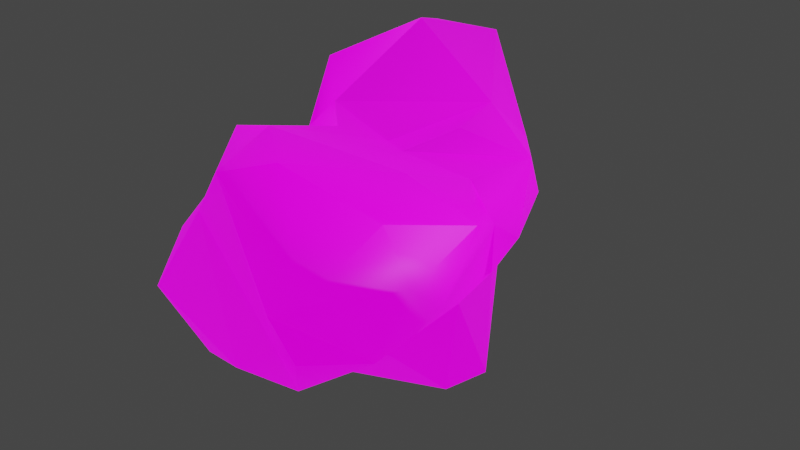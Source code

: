 # Source: Asteroid_Lava_Blue.blend  (saved by Blender 2.92.15; exported with 4.5.12 LTS)
import bpy
from mathutils import Matrix  # noqa: F401  (used for matrix-valued properties, if any)

bpy.ops.wm.read_factory_settings(use_empty=True)
scene = bpy.context.scene
scene.name = 'Scene'

# ---- collections
col_collection = bpy.data.collections.new('Collection'); scene.collection.children.link(col_collection)

# ---- images (referenced by path relative to the original .blend; pixels are not part of the script)
import os
ASSET_DIR = os.environ.get("B2B_ASSET_DIR", "")  # directory of the original .blend (textures are referenced by path, not embedded)
HERE = os.path.dirname(os.path.abspath(__file__))  # packed textures are extracted next to this script under _unpacked/

def load_image(name, relpath, width, height, colorspace="sRGB"):
    """Load a texture the original file referenced (path relative to the .blend, or extracted next to this script)."""
    p = next((c for c in (os.path.join(HERE, relpath), os.path.join(ASSET_DIR, relpath)) if relpath and os.path.exists(c)), "")
    if p:
        img = bpy.data.images.load(p, check_existing=True)
        img.name = name
    else:  # same state as the original file: an image datablock whose file is absent (Cycles renders it pink)
        img = bpy.data.images.new(name, width, height)
        img.source = "FILE"
        img.filepath = "//" + (relpath or name)
    img.colorspace_settings.name = colorspace
    return img
img_emissivecolor_texture = load_image('EmissiveColor_Texture', 'AsteroidsLava_EmissionBlue.png', 1024, 1024, 'sRGB')
img_diffusecolor_texture = load_image('DiffuseColor_Texture', 'AsteroidsLava_Blue.png', 1024, 1024, 'sRGB')
img_normalmap_texture = load_image('NormalMap_Texture', 'AsteroidsLava_Normal.png', 1024, 1024, 'Non-Color')

# ---- materials (node trees are filled in below, after node groups)
mat_asteroidslava_blue = bpy.data.materials.new('AsteroidsLava_Blue')
mat_asteroidslava_blue.use_transparent_shadow = False
mat_asteroidslava_blue.diffuse_color = (1.0, 1.0, 1.0, 1.0)
mat_asteroidslava_blue.roughness = 0.5528

# ---- material node trees
mat_asteroidslava_blue.use_nodes = True; mat_asteroidslava_blue.node_tree.nodes.clear()
_N = mat_asteroidslava_blue.node_tree.nodes; _L = mat_asteroidslava_blue.node_tree.links
n0 = _N.new('ShaderNodeBsdfPrincipled'); n0.name = 'Principled BSDF'; n0.location = (10, 300)
n0.distribution = 'GGX'
n0.subsurface_method = 'BURLEY'
n0.inputs[2].default_value = 0.5528
n0.inputs[3].default_value = 1.45
n0.inputs[28].default_value = 1.0
n1 = _N.new('ShaderNodeOutputMaterial'); n1.name = 'Material Output'; n1.location = (300, 300)
n2 = _N.new('ShaderNodeNormalMap'); n2.name = 'Mapa normal'; n2.location = (-300, -300)
n2.label = 'Normal/Map'
n3 = _N.new('ShaderNodeTexImage'); n3.name = 'Imagen'; n3.location = (-300, 600)
n3.image = img_emissivecolor_texture
n4 = _N.new('ShaderNodeTexImage'); n4.name = 'Imagen.001'; n4.location = (-300, 300)
n4.image = img_diffusecolor_texture
n5 = _N.new('ShaderNodeTexImage'); n5.name = 'Imagen.002'; n5.location = (-600, -900)
n5.image = img_normalmap_texture
_L.new(n0.outputs[0], n1.inputs[0])
_L.new(n2.outputs[0], n0.inputs[5])
_L.new(n3.outputs[0], n0.inputs[27])
_L.new(n4.outputs[0], n0.inputs[0])
_L.new(n5.outputs[0], n2.inputs[1])
n1.is_active_output = True

# ---- world
world_world = bpy.data.worlds.new('World'); scene.world = world_world
world_world.use_nodes = True; world_world.node_tree.nodes.clear()
_N = world_world.node_tree.nodes; _L = world_world.node_tree.links
n0 = _N.new('ShaderNodeOutputWorld'); n0.name = 'World Output'; n0.location = (300, 300)
n1 = _N.new('ShaderNodeBackground'); n1.name = 'Background'; n1.location = (10, 300)
n1.inputs[0].default_value = (0.05088, 0.05088, 0.05088, 1.0)
_L.new(n1.outputs[0], n0.inputs[0])
n0.is_active_output = True
world_world.color = (0.05088, 0.05088, 0.05088)
world_world.use_sun_shadow = False
world_world.sun_shadow_jitter_overblur = 0.0

# ---- lights
light_light = bpy.data.lights.new('Light', 'POINT')
light_light.transmission_factor = 0.0
light_light.energy = 1000.0
light_light.shadow_soft_size = 0.1
light_light.shadow_maximum_resolution = 0.006
light_light.use_absolute_resolution = True

# ---- meshes
me_scene = bpy.data.meshes.new('Scene')
me_scene.from_pydata([(6.035, 114.4, 27.46), (-17.82, 142.0, 80.45), (-87.63, 132.3, 9.634), (5.391, 185.4, 198.7), (50.68, 124.6, 57.36), (79.02, 139.1, -3.597), (152.2, 116.2, -29.92), (147.9, 126.0, 70.47), (142.7, 53.67, 18.2), (121.1, -0.6589, -62.61), (71.06, -73.34, -85.16), (96.63, -60.63, 14.43), (135.4, -14.89, 96.16), (105.3, -57.46, 166.5), (216.6, 130.6, 152.9), (147.0, 166.2, 167.6), (178.5, 69.98, 196.8), (62.17, 178.7, 244.6), (-16.15, 148.8, 250.2), (160.6, 137.8, 215.8), (94.68, 47.13, 256.9), (33.74, 4.708, 241.8), (-77.89, 154.1, 166.0), (-91.69, 70.65, 213.7), (-154.8, 55.77, 136.0), (-216.6, -17.73, 139.3), (23.79, -46.41, 224.4), (-203.0, -68.96, 194.0), (-180.1, -112.9, 81.23), (-46.67, -101.1, 218.4), (7.167, -128.6, 180.2), (55.01, -49.86, 228.2), (-133.4, -135.7, 182.8), (-91.47, -155.1, 116.8), (-103.0, -180.2, 76.81), (-3.807, -147.8, 99.9), (68.91, -198.0, -2.902), (58.14, -98.55, 97.8), (-111.8, 83.73, 71.16), (-177.4, 12.37, -48.23), (-126.9, 93.32, 12.15), (-136.2, 164.1, -35.72), (-74.12, 199.8, -128.3), (-103.8, 177.3, -196.4), (-157.7, 120.2, -110.9), (-110.6, 111.2, -234.5), (-117.1, -10.42, -135.7), (-167.7, -104.9, -75.52), (-56.86, 32.1, -239.3), (-194.1, -44.04, 1.401), (-43.69, -92.28, -133.2), (47.14, -75.24, -133.1), (-7.551, -155.0, -113.9), (-137.1, -166.1, 0.2533), (-42.7, -199.8, -55.27), (97.85, -181.4, -41.94), (110.0, 33.29, -115.2), (9.86, 35.59, -217.5), (65.21, 77.86, -152.9), (-55.56, 158.4, -256.9), (58.06, 137.7, -89.02)], [], [(0, 2, 1), (1, 3, 0), (3, 4, 0), (5, 0, 4), (6, 5, 4), (6, 4, 7), (4, 3, 7), (6, 7, 8), (8, 9, 6), (10, 9, 8), (10, 8, 11), (11, 8, 12), (13, 11, 12), (14, 8, 7), (14, 12, 8), (7, 3, 15), (14, 7, 15), (16, 13, 12), (16, 12, 14), (15, 3, 17), (3, 18, 17), (14, 15, 19), (16, 14, 19), (19, 15, 17), (20, 13, 16), (16, 19, 20), (20, 19, 17), (20, 17, 18), (21, 13, 20), (18, 21, 20), (18, 3, 22), (23, 18, 22), (24, 23, 22), (23, 24, 25), (18, 23, 26), (21, 18, 26), (25, 27, 23), (25, 28, 27), (29, 23, 27), (29, 26, 23), (29, 30, 26), (26, 31, 21), (30, 31, 26), (31, 13, 21), (13, 31, 30), (27, 32, 29), (32, 27, 28), (32, 30, 29), (32, 28, 33), (33, 30, 32), (33, 28, 34), (34, 35, 33), (33, 35, 30), (34, 36, 35), (30, 37, 13), (30, 35, 37), (35, 36, 37), (11, 13, 37), (37, 36, 11), (22, 3, 1), (1, 38, 22), (1, 2, 38), (24, 22, 38), (24, 38, 39), (40, 38, 2), (39, 38, 40), (40, 2, 41), (40, 41, 39), (41, 2, 42), (42, 43, 41), (43, 44, 41), (44, 39, 41), (43, 45, 44), (44, 45, 46), (44, 46, 39), (47, 39, 46), (46, 45, 48), (49, 24, 39), (49, 39, 47), (49, 25, 24), (49, 28, 25), (49, 47, 28), (46, 48, 50), (50, 47, 46), (51, 50, 48), (52, 50, 51), (52, 47, 50), (28, 47, 53), (28, 53, 34), (53, 47, 54), (34, 53, 54), (52, 54, 47), (54, 36, 34), (51, 55, 52), (52, 55, 54), (54, 55, 36), (10, 55, 51), (55, 11, 36), (11, 55, 10), (6, 9, 56), (10, 56, 9), (10, 51, 56), (51, 57, 56), (57, 51, 48), (6, 56, 58), (58, 56, 57), (57, 48, 59), (58, 57, 59), (48, 45, 59), (45, 43, 59), (59, 43, 42), (60, 6, 58), (59, 60, 58), (42, 60, 59), (6, 60, 5), (2, 60, 42), (0, 5, 60), (60, 2, 0)])
me_scene.polygons.foreach_set('use_smooth', [True] * 118)
_uv = me_scene.uv_layers.new(name='UVSet0')
_uv.uv.foreach_set('vector', [0.6068, 0.1738, 0.6482, 0.1557, 0.6264, 0.1969, 0.6264, 0.1969, 0.6354, 0.2572, 0.6068, 0.1738, 0.6354, 0.2572, 0.5898, 0.1917, 0.6068, 0.1738, 0.5679, 0.1675, 0.6068, 0.1738, 0.5898, 0.1917, 0.5272, 0.1689, 0.5679, 0.1675, 0.5898, 0.1917, 0.5272, 0.1689, 0.5898, 0.1917, 0.5495, 0.2072, 0.5898, 0.1917, 0.6354, 0.2572, 0.5495, 0.2072, 0.5272, 0.1689, 0.5495, 0.2072, 0.5017, 0.2016, 0.5017, 0.2016, 0.4651, 0.1746, 0.5272, 0.1689, 0.4208, 0.1831, 0.4651, 0.1746, 0.5017, 0.2016, 0.4208, 0.1831, 0.5017, 0.2016, 0.4458, 0.2298, 0.4458, 0.2298, 0.5017, 0.2016, 0.4832, 0.2544, 0.4883, 0.3019, 0.4458, 0.2298, 0.4832, 0.2544, 0.5531, 0.2457, 0.5017, 0.2016, 0.5495, 0.2072, 0.5531, 0.2457, 0.4832, 0.2544, 0.5017, 0.2016, 0.5495, 0.2072, 0.6354, 0.2572, 0.5759, 0.2434, 0.5531, 0.2457, 0.5495, 0.2072, 0.5759, 0.2434, 0.5429, 0.2692, 0.4883, 0.3019, 0.4832, 0.2544, 0.5429, 0.2692, 0.4832, 0.2544, 0.5531, 0.2457, 0.5759, 0.2434, 0.6354, 0.2572, 0.6105, 0.277, 0.6354, 0.2572, 0.6286, 0.305, 0.6105, 0.277, 0.5531, 0.2457, 0.5759, 0.2434, 0.5711, 0.2642, 0.5429, 0.2692, 0.5531, 0.2457, 0.5711, 0.2642, 0.5711, 0.2642, 0.5759, 0.2434, 0.6105, 0.277, 0.5562, 0.3094, 0.4883, 0.3019, 0.5429, 0.2692, 0.5429, 0.2692, 0.5711, 0.2642, 0.5562, 0.3094, 0.5562, 0.3094, 0.5711, 0.2642, 0.6105, 0.277, 0.5562, 0.3094, 0.6105, 0.277, 0.6286, 0.305, 0.5508, 0.3376, 0.4883, 0.3019, 0.5562, 0.3094, 0.6286, 0.305, 0.5508, 0.3376, 0.5562, 0.3094, 0.3125, 0.4626, 0.3232, 0.4339, 0.3603, 0.4562, 0.3493, 0.4984, 0.3125, 0.4626, 0.3603, 0.4562, 0.3958, 0.504, 0.3493, 0.4984, 0.3603, 0.4562, 0.3493, 0.4984, 0.3958, 0.504, 0.4163, 0.5467, 0.3125, 0.4626, 0.3493, 0.4984, 0.2935, 0.5524, 0.283, 0.5296, 0.3125, 0.4626, 0.2935, 0.5524, 0.4163, 0.5467, 0.3926, 0.5607, 0.3493, 0.4984, 0.4163, 0.5467, 0.4083, 0.6118, 0.3926, 0.5607, 0.3254, 0.5736, 0.3493, 0.4984, 0.3926, 0.5607, 0.3254, 0.5736, 0.2935, 0.5524, 0.3493, 0.4984, 0.3254, 0.5736, 0.3071, 0.5948, 0.2935, 0.5524, 0.2935, 0.5524, 0.2816, 0.557, 0.283, 0.5296, 0.3071, 0.5948, 0.2816, 0.557, 0.2935, 0.5524, 0.2816, 0.557, 0.2557, 0.5827, 0.283, 0.5296, 0.2557, 0.5827, 0.2816, 0.557, 0.3071, 0.5948, 0.3926, 0.5607, 0.3661, 0.5871, 0.3254, 0.5736, 0.3661, 0.5871, 0.3926, 0.5607, 0.4083, 0.6118, 0.3661, 0.5871, 0.3071, 0.5948, 0.3254, 0.5736, 0.3661, 0.5871, 0.4083, 0.6118, 0.3566, 0.6198, 0.3566, 0.6198, 0.3071, 0.5948, 0.3661, 0.5871, 0.3566, 0.6198, 0.4083, 0.6118, 0.3641, 0.6394, 0.3641, 0.6394, 0.3141, 0.6302, 0.3566, 0.6198, 0.3566, 0.6198, 0.3141, 0.6302, 0.3071, 0.5948, 0.3641, 0.6394, 0.2906, 0.6872, 0.3141, 0.6302, 0.3071, 0.5948, 0.2749, 0.624, 0.2557, 0.5827, 0.3071, 0.5948, 0.3141, 0.6302, 0.2749, 0.624, 0.3141, 0.6302, 0.2906, 0.6872, 0.2749, 0.624, 0.2376, 0.6502, 0.2557, 0.5827, 0.2749, 0.624, 0.2749, 0.624, 0.2906, 0.6872, 0.2376, 0.6502, 0.9394, 0.01803, 0.9814, 0.01033, 0.9555, 0.06206, 0.9555, 0.06206, 0.9042, 0.0625, 0.9394, 0.01803, 0.9555, 0.06206, 0.9265, 0.09515, 0.9042, 0.0625, 0.8838, 0.0289, 0.9394, 0.01803, 0.9042, 0.0625, 0.8838, 0.0289, 0.9042, 0.0625, 0.8492, 0.1083, 0.8991, 0.09047, 0.9042, 0.0625, 0.9265, 0.09515, 0.8492, 0.1083, 0.9042, 0.0625, 0.8991, 0.09047, 0.8991, 0.09047, 0.9265, 0.09515, 0.9147, 0.1237, 0.8991, 0.09047, 0.9147, 0.1237, 0.8492, 0.1083, 0.9147, 0.1237, 0.9265, 0.09515, 0.9391, 0.1678, 0.9391, 0.1678, 0.9133, 0.1971, 0.9147, 0.1237, 0.9133, 0.1971, 0.8883, 0.1503, 0.9147, 0.1237, 0.8883, 0.1503, 0.8492, 0.1083, 0.9147, 0.1237, 0.9133, 0.1971, 0.8768, 0.2091, 0.8883, 0.1503, 0.8883, 0.1503, 0.8768, 0.2091, 0.8266, 0.1572, 0.8883, 0.1503, 0.8266, 0.1572, 0.8492, 0.1083, 0.7996, 0.1118, 0.8492, 0.1083, 0.8266, 0.1572, 0.8266, 0.1572, 0.8768, 0.2091, 0.8313, 0.216, 0.8255, 0.07942, 0.8838, 0.0289, 0.8492, 0.1083, 0.8255, 0.07942, 0.8492, 0.1083, 0.7996, 0.1118, 0.8255, 0.07942, 0.8389, 0.01704, 0.8838, 0.0289, 0.8255, 0.07942, 0.7887, 0.04313, 0.8389, 0.01704, 0.8255, 0.07942, 0.7996, 0.1118, 0.7887, 0.04313, 0.8266, 0.1572, 0.8313, 0.216, 0.7752, 0.168, 0.7752, 0.168, 0.7996, 0.1118, 0.8266, 0.1572, 0.7446, 0.2018, 0.7752, 0.168, 0.8313, 0.216, 0.7438, 0.1587, 0.7752, 0.168, 0.7446, 0.2018, 0.7438, 0.1587, 0.7996, 0.1118, 0.7752, 0.168, 0.7887, 0.04313, 0.7996, 0.1118, 0.7649, 0.08529, 0.7887, 0.04313, 0.7649, 0.08529, 0.7355, 0.05989, 0.7649, 0.08529, 0.7996, 0.1118, 0.7351, 0.1247, 0.7355, 0.05989, 0.7649, 0.08529, 0.7351, 0.1247, 0.7438, 0.1587, 0.7351, 0.1247, 0.7996, 0.1118, 0.7351, 0.1247, 0.6806, 0.1393, 0.7355, 0.05989, 0.7446, 0.2018, 0.6894, 0.1599, 0.7438, 0.1587, 0.7438, 0.1587, 0.6894, 0.1599, 0.7351, 0.1247, 0.7351, 0.1247, 0.6894, 0.1599, 0.6806, 0.1393, 0.7145, 0.2061, 0.6894, 0.1599, 0.7446, 0.2018, 0.6894, 0.1599, 0.6636, 0.2096, 0.6806, 0.1393, 0.6636, 0.2096, 0.6894, 0.1599, 0.7145, 0.2061, 0.7217, 0.404, 0.6722, 0.373, 0.6932, 0.3542, 0.6416, 0.3431, 0.6932, 0.3542, 0.6722, 0.373, 0.6416, 0.3431, 0.6482, 0.3174, 0.6932, 0.3542, 0.6482, 0.3174, 0.7071, 0.2917, 0.6932, 0.3542, 0.7071, 0.2917, 0.6482, 0.3174, 0.7119, 0.2576, 0.7217, 0.404, 0.6932, 0.3542, 0.7191, 0.3348, 0.7191, 0.3348, 0.6932, 0.3542, 0.7071, 0.2917, 0.7071, 0.2917, 0.7119, 0.2576, 0.7646, 0.2737, 0.7191, 0.3348, 0.7071, 0.2917, 0.7646, 0.2737, 0.7119, 0.2576, 0.7619, 0.2448, 0.7646, 0.2737, 0.7619, 0.2448, 0.7951, 0.271, 0.7646, 0.2737, 0.7646, 0.2737, 0.7951, 0.271, 0.8074, 0.312, 0.7529, 0.3615, 0.7217, 0.404, 0.7191, 0.3348, 0.7646, 0.2737, 0.7529, 0.3615, 0.7191, 0.3348, 0.8074, 0.312, 0.7529, 0.3615, 0.7646, 0.2737, 0.7217, 0.404, 0.7529, 0.3615, 0.7585, 0.4013, 0.8318, 0.3776, 0.7529, 0.3615, 0.8074, 0.312, 0.7957, 0.4021, 0.7585, 0.4013, 0.7529, 0.3615, 0.7529, 0.3615, 0.8318, 0.3776, 0.7957, 0.4021])
me_scene.materials.append(mat_asteroidslava_blue)
me_scene.use_remesh_fix_poles = True
me_scene.use_remesh_preserve_attributes = False
me_scene.use_mirror_vertex_groups = False
me_scene.update()
me_scene.normals_split_custom_set([tuple(v) for v in zip(*[iter([0.03167, 0.9971, -0.0689, -0.1991, 0.8733, 0.4445, -0.04931, 0.9512, -0.3045, -0.04931, 0.9512, -0.3045, -0.1832, 0.9819, 0.04893, 0.03167, 0.9971, -0.0689, -0.1832, 0.9819, 0.04893, -0.009579, 0.9825, -0.1863, 0.03167, 0.9971, -0.0689, 0.09991, 0.9823, 0.1583, 0.03167, 0.9971, -0.0689, -0.009579, 0.9825, -0.1863, 0.8356, 0.5125, -0.1978, 0.09991, 0.9823, 0.1583, -0.009579, 0.9825, -0.1863, 0.8356, 0.5125, -0.1978, -0.009579, 0.9825, -0.1863, 0.4722, 0.7823, -0.4062, -0.009579, 0.9825, -0.1863, -0.1832, 0.9819, 0.04893, 0.4722, 0.7823, -0.4062, 0.8356, 0.5125, -0.1978, 0.4722, 0.7823, -0.4062, 0.955, -0.2458, -0.1658, 0.955, -0.2458, -0.1658, 0.8906, -0.436, -0.1298, 0.8356, 0.5125, -0.1978, 0.9206, -0.1789, -0.3471, 0.8906, -0.436, -0.1298, 0.955, -0.2458, -0.1658, 0.9206, -0.1789, -0.3471, 0.955, -0.2458, -0.1658, 0.9425, -0.3311, -0.04494, 0.9425, -0.3311, -0.04494, 0.955, -0.2458, -0.1658, 0.8657, -0.4921, -0.09158, 0.7084, -0.6293, 0.3194, 0.9425, -0.3311, -0.04494, 0.8657, -0.4921, -0.09158, 0.9423, 0.3347, 0.009269, 0.955, -0.2458, -0.1658, 0.4722, 0.7823, -0.4062, 0.9423, 0.3347, 0.009269, 0.8657, -0.4921, -0.09158, 0.955, -0.2458, -0.1658, 0.4722, 0.7823, -0.4062, -0.1832, 0.9819, 0.04893, 0.3141, 0.9483, -0.04587, 0.9423, 0.3347, 0.009269, 0.4722, 0.7823, -0.4062, 0.3141, 0.9483, -0.04587, 0.8014, -0.3328, 0.4969, 0.7084, -0.6293, 0.3194, 0.8657, -0.4921, -0.09158, 0.8014, -0.3328, 0.4969, 0.8657, -0.4921, -0.09158, 0.9423, 0.3347, 0.009269, 0.3141, 0.9483, -0.04587, -0.1832, 0.9819, 0.04893, 0.1364, 0.7298, 0.67, -0.1832, 0.9819, 0.04893, -0.3733, 0.4046, 0.8348, 0.1364, 0.7298, 0.67, 0.9423, 0.3347, 0.009269, 0.3141, 0.9483, -0.04587, 0.5835, 0.4214, 0.6943, 0.8014, -0.3328, 0.4969, 0.9423, 0.3347, 0.009269, 0.5835, 0.4214, 0.6943, 0.5835, 0.4214, 0.6943, 0.3141, 0.9483, -0.04587, 0.1364, 0.7298, 0.67, 0.288, -0.2439, 0.9261, 0.7084, -0.6293, 0.3194, 0.8014, -0.3328, 0.4969, 0.8014, -0.3328, 0.4969, 0.5835, 0.4214, 0.6943, 0.288, -0.2439, 0.9261, 0.288, -0.2439, 0.9261, 0.5835, 0.4214, 0.6943, 0.1364, 0.7298, 0.67, 0.288, -0.2439, 0.9261, 0.1364, 0.7298, 0.67, -0.3733, 0.4046, 0.8348, -0.104, -0.29, 0.9514, 0.7084, -0.6293, 0.3194, 0.288, -0.2439, 0.9261, -0.3733, 0.4046, 0.8348, -0.104, -0.29, 0.9514, 0.288, -0.2439, 0.9261, -0.3733, 0.4046, 0.8348, -0.1832, 0.9819, 0.04893, -0.6146, 0.7846, 0.08107, -0.5285, 0.216, 0.821, -0.3733, 0.4046, 0.8348, -0.6146, 0.7846, 0.08107, -0.7682, 0.6263, 0.1326, -0.5285, 0.216, 0.821, -0.6146, 0.7846, 0.08107, -0.5285, 0.216, 0.821, -0.7682, 0.6263, 0.1326, -0.9558, 0.2689, 0.1193, -0.3733, 0.4046, 0.8348, -0.5285, 0.216, 0.821, -0.1151, -0.285, 0.9516, -0.104, -0.29, 0.9514, -0.3733, 0.4046, 0.8348, -0.1151, -0.285, 0.9516, -0.9558, 0.2689, 0.1193, -0.7536, -0.2157, 0.621, -0.5285, 0.216, 0.821, -0.9558, 0.2689, 0.1193, -0.8151, -0.5783, 0.03458, -0.7536, -0.2157, 0.621, 0.0153, -0.4231, 0.9059, -0.5285, 0.216, 0.821, -0.7536, -0.2157, 0.621, 0.0153, -0.4231, 0.9059, -0.1151, -0.285, 0.9516, -0.5285, 0.216, 0.821, 0.0153, -0.4231, 0.9059, 0.3476, -0.8163, 0.4613, -0.1151, -0.285, 0.9516, -0.1151, -0.285, 0.9516, 0.4257, -0.3032, 0.8525, -0.104, -0.29, 0.9514, 0.3476, -0.8163, 0.4613, 0.4257, -0.3032, 0.8525, -0.1151, -0.285, 0.9516, 0.4257, -0.3032, 0.8525, 0.7084, -0.6293, 0.3194, -0.104, -0.29, 0.9514, 0.7084, -0.6293, 0.3194, 0.4257, -0.3032, 0.8525, 0.3476, -0.8163, 0.4613, -0.7536, -0.2157, 0.621, -0.3279, -0.7949, 0.5105, 0.0153, -0.4231, 0.9059, -0.3279, -0.7949, 0.5105, -0.7536, -0.2157, 0.621, -0.8151, -0.5783, 0.03458, -0.3279, -0.7949, 0.5105, 0.3476, -0.8163, 0.4613, 0.0153, -0.4231, 0.9059, -0.3279, -0.7949, 0.5105, -0.8151, -0.5783, 0.03458, -0.1295, -0.9248, 0.3577, -0.1295, -0.9248, 0.3577, 0.3476, -0.8163, 0.4613, -0.3279, -0.7949, 0.5105, -0.1295, -0.9248, 0.3577, -0.8151, -0.5783, 0.03458, -0.288, -0.8906, 0.3519, -0.288, -0.8906, 0.3519, 0.3321, -0.8518, 0.4051, -0.1295, -0.9248, 0.3577, -0.1295, -0.9248, 0.3577, 0.3321, -0.8518, 0.4051, 0.3476, -0.8163, 0.4613, -0.288, -0.8906, 0.3519, 0.4971, -0.8318, 0.247, 0.3321, -0.8518, 0.4051, 0.3476, -0.8163, 0.4613, 0.7048, -0.6765, 0.2136, 0.7084, -0.6293, 0.3194, 0.3476, -0.8163, 0.4613, 0.3321, -0.8518, 0.4051, 0.7048, -0.6765, 0.2136, 0.3321, -0.8518, 0.4051, 0.4971, -0.8318, 0.247, 0.7048, -0.6765, 0.2136, 0.9425, -0.3311, -0.04494, 0.7084, -0.6293, 0.3194, 0.7048, -0.6765, 0.2136, 0.7048, -0.6765, 0.2136, 0.4971, -0.8318, 0.247, 0.9425, -0.3311, -0.04494, -0.6146, 0.7846, 0.08107, -0.1832, 0.9819, 0.04893, -0.04931, 0.9512, -0.3045, -0.04931, 0.9512, -0.3045, -0.6818, 0.7315, -0.004354, -0.6146, 0.7846, 0.08107, -0.04931, 0.9512, -0.3045, -0.1991, 0.8733, 0.4445, -0.6818, 0.7315, -0.004354, -0.7682, 0.6263, 0.1326, -0.6146, 0.7846, 0.08107, -0.6818, 0.7315, -0.004354, -0.7682, 0.6263, 0.1326, -0.6818, 0.7315, -0.004354, -0.9649, 0.1621, -0.2066, -0.7952, 0.4264, 0.431, -0.6818, 0.7315, -0.004354, -0.1991, 0.8733, 0.4445, -0.9649, 0.1621, -0.2066, -0.6818, 0.7315, -0.004354, -0.7952, 0.4264, 0.431, -0.7952, 0.4264, 0.431, -0.1991, 0.8733, 0.4445, -0.5545, 0.7293, 0.4008, -0.7952, 0.4264, 0.431, -0.5545, 0.7293, 0.4008, -0.9649, 0.1621, -0.2066, -0.5545, 0.7293, 0.4008, -0.1991, 0.8733, 0.4445, 0.01107, 0.9992, 0.03815, 0.01107, 0.9992, 0.03815, -0.5501, 0.7457, -0.3759, -0.5545, 0.7293, 0.4008, -0.5501, 0.7457, -0.3759, -0.9558, 0.2235, -0.1911, -0.5545, 0.7293, 0.4008, -0.9558, 0.2235, -0.1911, -0.9649, 0.1621, -0.2066, -0.5545, 0.7293, 0.4008, -0.5501, 0.7457, -0.3759, -0.7175, -0.01063, -0.6965, -0.9558, 0.2235, -0.1911, -0.9558, 0.2235, -0.1911, -0.7175, -0.01063, -0.6965, -0.7198, -0.304, -0.624, -0.9558, 0.2235, -0.1911, -0.7198, -0.304, -0.624, -0.9649, 0.1621, -0.2066, -0.75, -0.393, -0.5321, -0.9649, 0.1621, -0.2066, -0.7198, -0.304, -0.624, -0.7198, -0.304, -0.624, -0.7175, -0.01063, -0.6965, -0.1785, -0.4244, -0.8877, -0.9909, 0.01191, -0.1339, -0.7682, 0.6263, 0.1326, -0.9649, 0.1621, -0.2066, -0.9909, 0.01191, -0.1339, -0.9649, 0.1621, -0.2066, -0.75, -0.393, -0.5321, -0.9909, 0.01191, -0.1339, -0.9558, 0.2689, 0.1193, -0.7682, 0.6263, 0.1326, -0.9909, 0.01191, -0.1339, -0.8151, -0.5783, 0.03458, -0.9558, 0.2689, 0.1193, -0.9909, 0.01191, -0.1339, -0.75, -0.393, -0.5321, -0.8151, -0.5783, 0.03458, -0.7198, -0.304, -0.624, -0.1785, -0.4244, -0.8877, -0.2072, -0.4811, -0.8518, -0.2072, -0.4811, -0.8518, -0.75, -0.393, -0.5321, -0.7198, -0.304, -0.624, 0.544, -0.4036, -0.7357, -0.2072, -0.4811, -0.8518, -0.1785, -0.4244, -0.8877, 0.02543, -0.5898, -0.8071, -0.2072, -0.4811, -0.8518, 0.544, -0.4036, -0.7357, 0.02543, -0.5898, -0.8071, -0.75, -0.393, -0.5321, -0.2072, -0.4811, -0.8518, -0.8151, -0.5783, 0.03458, -0.75, -0.393, -0.5321, -0.6135, -0.7807, -0.1188, -0.8151, -0.5783, 0.03458, -0.6135, -0.7807, -0.1188, -0.288, -0.8906, 0.3519, -0.6135, -0.7807, -0.1188, -0.75, -0.393, -0.5321, -0.1784, -0.9202, -0.3484, -0.288, -0.8906, 0.3519, -0.6135, -0.7807, -0.1188, -0.1784, -0.9202, -0.3484, 0.02543, -0.5898, -0.8071, -0.1784, -0.9202, -0.3484, -0.75, -0.393, -0.5321, -0.1784, -0.9202, -0.3484, 0.4971, -0.8318, 0.247, -0.288, -0.8906, 0.3519, 0.544, -0.4036, -0.7357, 0.8037, -0.5577, -0.2073, 0.02543, -0.5898, -0.8071, 0.02543, -0.5898, -0.8071, 0.8037, -0.5577, -0.2073, -0.1784, -0.9202, -0.3484, -0.1784, -0.9202, -0.3484, 0.8037, -0.5577, -0.2073, 0.4971, -0.8318, 0.247, 0.9206, -0.1789, -0.3471, 0.8037, -0.5577, -0.2073, 0.544, -0.4036, -0.7357, 0.8037, -0.5577, -0.2073, 0.9425, -0.3311, -0.04494, 0.4971, -0.8318, 0.247, 0.9425, -0.3311, -0.04494, 0.8037, -0.5577, -0.2073, 0.9206, -0.1789, -0.3471, 0.8356, 0.5125, -0.1978, 0.8906, -0.436, -0.1298, 0.8277, -0.09939, -0.5523, 0.9206, -0.1789, -0.3471, 0.8277, -0.09939, -0.5523, 0.8906, -0.436, -0.1298, 0.9206, -0.1789, -0.3471, 0.544, -0.4036, -0.7357, 0.8277, -0.09939, -0.5523, 0.544, -0.4036, -0.7357, 0.5309, -0.1956, -0.8245, 0.8277, -0.09939, -0.5523, 0.5309, -0.1956, -0.8245, 0.544, -0.4036, -0.7357, -0.1785, -0.4244, -0.8877, 0.8356, 0.5125, -0.1978, 0.8277, -0.09939, -0.5523, 0.715, 0.3317, -0.6154, 0.715, 0.3317, -0.6154, 0.8277, -0.09939, -0.5523, 0.5309, -0.1956, -0.8245, 0.5309, -0.1956, -0.8245, -0.1785, -0.4244, -0.8877, 0.1099, 0.5305, -0.8405, 0.715, 0.3317, -0.6154, 0.5309, -0.1956, -0.8245, 0.1099, 0.5305, -0.8405, -0.1785, -0.4244, -0.8877, -0.7175, -0.01063, -0.6965, 0.1099, 0.5305, -0.8405, -0.7175, -0.01063, -0.6965, -0.5501, 0.7457, -0.3759, 0.1099, 0.5305, -0.8405, 0.1099, 0.5305, -0.8405, -0.5501, 0.7457, -0.3759, 0.01107, 0.9992, 0.03815, 0.4075, 0.8952, -0.1805, 0.8356, 0.5125, -0.1978, 0.715, 0.3317, -0.6154, 0.1099, 0.5305, -0.8405, 0.4075, 0.8952, -0.1805, 0.715, 0.3317, -0.6154, 0.01107, 0.9992, 0.03815, 0.4075, 0.8952, -0.1805, 0.1099, 0.5305, -0.8405, 0.8356, 0.5125, -0.1978, 0.4075, 0.8952, -0.1805, 0.09991, 0.9823, 0.1583, -0.1991, 0.8733, 0.4445, 0.4075, 0.8952, -0.1805, 0.01107, 0.9992, 0.03815, 0.03167, 0.9971, -0.0689, 0.09991, 0.9823, 0.1583, 0.4075, 0.8952, -0.1805, 0.4075, 0.8952, -0.1805, -0.1991, 0.8733, 0.4445, 0.03167, 0.9971, -0.0689])] * 3)])

# ---- objects
ob_light = bpy.data.objects.new('Light', light_light)
ob_collider = bpy.data.objects.new('Collider', None)
ob_asteroid_lava_blue = bpy.data.objects.new('Asteroid_Lava_Blue', me_scene)

# ---- transforms, parenting, visibility, modifiers, constraints
ob_light.location = (4.076, 1.005, 5.904)
ob_light.rotation_euler = (0.6503, 0.05522, 1.866)
ob_light.lock_rotations_4d = False
ob_light.empty_display_type = 'ARROWS'
ob_light.color = (0.0, 0.0, 0.0, 0.0)
ob_light.lineart.crease_threshold = 0.0
ob_collider.parent = ob_asteroid_lava_blue
ob_collider.location = (0.0, 0.0, 0.0)
ob_collider.rotation_euler = (-4.371e-08, -1.748e-07, 7.643e-15)
ob_collider.color = (0.8, 0.8, 0.8, 1.0)
ob_collider.lineart.crease_threshold = 0.0
ob_asteroid_lava_blue.location = (0.0, 0.0, 0.0)
ob_asteroid_lava_blue.rotation_euler = (1.571, 1.005e-14, 1.748e-07)
ob_asteroid_lava_blue.scale = (0.0025, 0.0025, 0.0025)
ob_asteroid_lava_blue.color = (0.8, 0.8, 0.8, 1.0)
ob_asteroid_lava_blue.lineart.crease_threshold = 0.0

# ---- collection membership
col_collection.objects.link(ob_light)
col_collection.objects.link(ob_collider)
col_collection.objects.link(ob_asteroid_lava_blue)

# ---- scene / render settings (as saved in the file)
scene.frame_start = 1; scene.frame_end = 250; scene.frame_set(1)
scene.render.engine = 'BLENDER_EEVEE_NEXT'
scene.render.fps = 25
scene.cycles.use_denoising = False
scene.cycles.samples = 128
scene.cycles.sampling_pattern = 'TABULATED_SOBOL'
scene.cycles.use_adaptive_sampling = False
scene.cycles.use_light_tree = False
scene.view_settings.view_transform = 'Filmic'
bpy.context.view_layer.update()

# ---- added for rendering (the .blend has no active camera): camera
cam_auto = bpy.data.cameras.new('AutoCamera')
cam_auto.lens = 50.0
cam_auto.sensor_width = 36.0
cam_auto.clip_end = 1000.0
ob_auto_camera = bpy.data.objects.new('AutoCamera', cam_auto)
scene.collection.objects.link(ob_auto_camera)
ob_auto_camera.location = (1.80851, -2.17021, 1.44681)
ob_auto_camera.rotation_euler = (1.09748, -7.21219e-08, 0.694738)
scene.camera = ob_auto_camera
bpy.context.view_layer.update()
